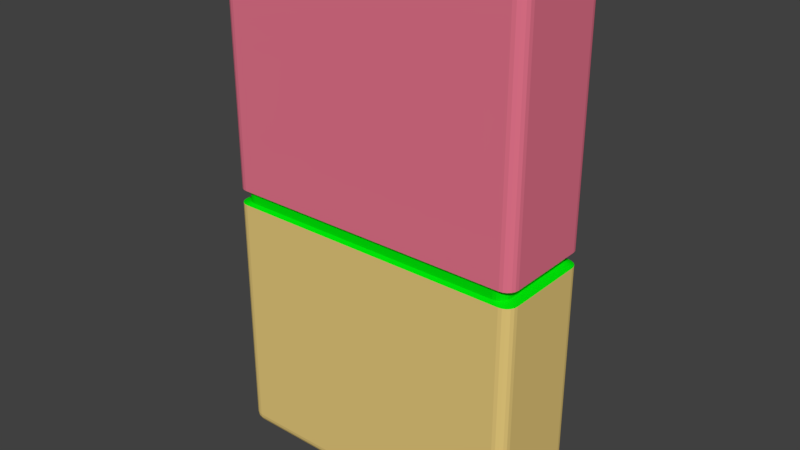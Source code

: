 # Source: box.blend  (saved by Blender 2.79.0; exported with 4.5.12 LTS)
import bpy
from mathutils import Matrix  # noqa: F401  (used for matrix-valued properties, if any)

bpy.ops.wm.read_factory_settings(use_empty=True)
scene = bpy.context.scene
scene.name = 'Scene'

# ---- collections
col_collection_1 = bpy.data.collections.new('Collection 1'); scene.collection.children.link(col_collection_1)

# ---- materials (node trees are filled in below, after node groups)
mat_material_001 = bpy.data.materials.new('Material.001')
mat_material_001.alpha_threshold = 0.0
mat_material_001.use_transparent_shadow = False
mat_material_001.diffuse_color = (0.8, 0.5928, 0.2027, 1.0)
mat_material_001.roughness = 0.5
mat_material_002 = bpy.data.materials.new('Material.002')
mat_material_002.alpha_threshold = 0.0
mat_material_002.use_transparent_shadow = False
mat_material_002.diffuse_color = (0.8, 0.1794, 0.2672, 1.0)
mat_material_002.roughness = 0.5
mat_material_003 = bpy.data.materials.new('Material.003')
mat_material_003.alpha_threshold = 0.0
mat_material_003.use_transparent_shadow = False
mat_material_003.diffuse_color = (0.0, 0.8, 0.002661, 1.0)
mat_material_003.roughness = 0.5

# ---- material node trees

# ---- world
world_world = bpy.data.worlds.new('World'); scene.world = world_world
world_world.color = (0.05088, 0.05088, 0.05088)
world_world.use_sun_shadow = False
world_world.sun_shadow_jitter_overblur = 0.0
world_world.cycles.sampling_method = 'MANUAL'

# ---- meshes
me_cube_002 = bpy.data.meshes.new('Cube.002')
me_cube_002.from_pydata([(-2.782, -0.782, -5.0), (-2.782, -1.0, -4.782), (-3.0, -0.782, -4.782), (-2.782, -0.8494, -4.989), (-2.782, -0.9101, -4.958), (-2.849, -0.782, -4.989), (-2.851, -0.8516, -4.977), (-2.849, -0.9072, -4.947), (-2.91, -0.782, -4.958), (-2.907, -0.8491, -4.947), (-2.897, -0.8973, -4.927), (-2.849, -0.9893, -4.782), (-2.91, -0.9584, -4.782), (-2.782, -0.9893, -4.849), (-2.852, -0.9767, -4.851), (-2.907, -0.9475, -4.849), (-2.782, -0.9584, -4.91), (-2.849, -0.9473, -4.907), (-2.897, -0.9266, -4.897), (-2.989, -0.782, -4.849), (-2.958, -0.782, -4.91), (-2.989, -0.8494, -4.782), (-2.977, -0.8512, -4.852), (-2.947, -0.8489, -4.907), (-2.958, -0.9101, -4.782), (-2.947, -0.9073, -4.849), (-2.927, -0.8973, -4.897), (-2.782, -1.0, 4.782), (-2.782, -0.782, 5.0), (-3.0, -0.782, 4.782), (-2.782, -0.9893, 4.849), (-2.782, -0.9584, 4.91), (-2.849, -0.9893, 4.782), (-2.851, -0.9767, 4.852), (-2.849, -0.9475, 4.907), (-2.91, -0.9584, 4.782), (-2.907, -0.9473, 4.849), (-2.897, -0.9266, 4.897), (-2.849, -0.782, 4.989), (-2.91, -0.782, 4.958), (-2.782, -0.8494, 4.989), (-2.852, -0.8512, 4.977), (-2.907, -0.8489, 4.947), (-2.782, -0.9101, 4.958), (-2.849, -0.9073, 4.947), (-2.897, -0.8973, 4.927), (-2.989, -0.8494, 4.782), (-2.958, -0.9101, 4.782), (-2.989, -0.782, 4.849), (-2.977, -0.8516, 4.851), (-2.947, -0.9072, 4.849), (-2.958, -0.782, 4.91), (-2.947, -0.8491, 4.907), (-2.927, -0.8973, 4.897), (-2.782, 0.782, -5.0), (-3.0, 0.782, -4.782), (-2.782, 1.0, -4.782), (-2.849, 0.782, -4.989), (-2.91, 0.782, -4.958), (-2.782, 0.8494, -4.989), (-2.852, 0.8512, -4.977), (-2.907, 0.8489, -4.947), (-2.782, 0.9101, -4.958), (-2.849, 0.9073, -4.947), (-2.897, 0.8973, -4.927), (-2.989, 0.8494, -4.782), (-2.958, 0.9101, -4.782), (-2.989, 0.782, -4.849), (-2.977, 0.8516, -4.851), (-2.947, 0.9072, -4.849), (-2.958, 0.782, -4.91), (-2.947, 0.8491, -4.907), (-2.927, 0.8973, -4.897), (-2.782, 0.9893, -4.849), (-2.782, 0.9584, -4.91), (-2.849, 0.9893, -4.782), (-2.851, 0.9767, -4.852), (-2.849, 0.9475, -4.907), (-2.91, 0.9584, -4.782), (-2.907, 0.9473, -4.849), (-2.897, 0.9266, -4.897), (-2.782, 0.782, 5.0), (-2.782, 1.0, 4.782), (-3.0, 0.782, 4.782), (-2.782, 0.8494, 4.989), (-2.782, 0.9101, 4.958), (-2.849, 0.782, 4.989), (-2.851, 0.8516, 4.977), (-2.849, 0.9072, 4.947), (-2.91, 0.782, 4.958), (-2.907, 0.8491, 4.947), (-2.897, 0.8973, 4.927), (-2.849, 0.9893, 4.782), (-2.91, 0.9584, 4.782), (-2.782, 0.9893, 4.849), (-2.852, 0.9767, 4.851), (-2.907, 0.9475, 4.849), (-2.782, 0.9584, 4.91), (-2.849, 0.9473, 4.907), (-2.897, 0.9266, 4.897), (-2.989, 0.782, 4.849), (-2.958, 0.782, 4.91), (-2.989, 0.8494, 4.782), (-2.977, 0.8512, 4.852), (-2.947, 0.8489, 4.907), (-2.958, 0.9101, 4.782), (-2.947, 0.9073, 4.849), (-2.927, 0.8973, 4.897), (2.782, -0.782, -5.0), (3.0, -0.782, -4.782), (2.782, -1.0, -4.782), (2.849, -0.782, -4.989), (2.91, -0.782, -4.958), (2.782, -0.8494, -4.989), (2.852, -0.8512, -4.977), (2.907, -0.8489, -4.947), (2.782, -0.9101, -4.958), (2.849, -0.9073, -4.947), (2.897, -0.8973, -4.927), (2.989, -0.8494, -4.782), (2.958, -0.9101, -4.782), (2.989, -0.782, -4.849), (2.977, -0.8516, -4.851), (2.947, -0.9072, -4.849), (2.958, -0.782, -4.91), (2.947, -0.8491, -4.907), (2.927, -0.8973, -4.897), (2.782, -0.9893, -4.849), (2.782, -0.9584, -4.91), (2.849, -0.9893, -4.782), (2.851, -0.9767, -4.852), (2.849, -0.9475, -4.907), (2.91, -0.9584, -4.782), (2.907, -0.9473, -4.849), (2.897, -0.9266, -4.897), (2.782, -0.782, 5.0), (2.782, -1.0, 4.782), (3.0, -0.782, 4.782), (2.782, -0.8494, 4.989), (2.782, -0.9101, 4.958), (2.849, -0.782, 4.989), (2.851, -0.8516, 4.977), (2.849, -0.9072, 4.947), (2.91, -0.782, 4.958), (2.907, -0.8491, 4.947), (2.897, -0.8973, 4.927), (2.849, -0.9893, 4.782), (2.91, -0.9584, 4.782), (2.782, -0.9893, 4.849), (2.852, -0.9767, 4.851), (2.907, -0.9475, 4.849), (2.782, -0.9584, 4.91), (2.849, -0.9473, 4.907), (2.897, -0.9266, 4.897), (2.989, -0.782, 4.849), (2.958, -0.782, 4.91), (2.989, -0.8494, 4.782), (2.977, -0.8512, 4.852), (2.947, -0.8489, 4.907), (2.958, -0.9101, 4.782), (2.947, -0.9073, 4.849), (2.927, -0.8973, 4.897), (2.782, 0.782, -5.0), (2.782, 1.0, -4.782), (3.0, 0.782, -4.782), (2.782, 0.8494, -4.989), (2.782, 0.9101, -4.958), (2.849, 0.782, -4.989), (2.851, 0.8516, -4.977), (2.849, 0.9072, -4.947), (2.91, 0.782, -4.958), (2.907, 0.8491, -4.947), (2.897, 0.8973, -4.927), (2.849, 0.9893, -4.782), (2.91, 0.9584, -4.782), (2.782, 0.9893, -4.849), (2.852, 0.9767, -4.851), (2.907, 0.9475, -4.849), (2.782, 0.9584, -4.91), (2.849, 0.9473, -4.907), (2.897, 0.9266, -4.897), (2.989, 0.782, -4.849), (2.958, 0.782, -4.91), (2.989, 0.8494, -4.782), (2.977, 0.8512, -4.852), (2.947, 0.8489, -4.907), (2.958, 0.9101, -4.782), (2.947, 0.9073, -4.849), (2.927, 0.8973, -4.897), (2.782, 0.782, 5.0), (3.0, 0.782, 4.782), (2.782, 1.0, 4.782), (2.849, 0.782, 4.989), (2.91, 0.782, 4.958), (2.782, 0.8494, 4.989), (2.852, 0.8512, 4.977), (2.907, 0.8489, 4.947), (2.782, 0.9101, 4.958), (2.849, 0.9073, 4.947), (2.897, 0.8973, 4.927), (2.989, 0.8494, 4.782), (2.958, 0.9101, 4.782), (2.989, 0.782, 4.849), (2.977, 0.8516, 4.851), (2.947, 0.9072, 4.849), (2.958, 0.782, 4.91), (2.947, 0.8491, 4.907), (2.927, 0.8973, 4.897), (2.782, 0.9893, 4.849), (2.782, 0.9584, 4.91), (2.849, 0.9893, 4.782), (2.851, 0.9767, 4.852), (2.849, 0.9475, 4.907), (2.91, 0.9584, 4.782), (2.907, 0.9473, 4.849), (2.897, 0.9266, 4.897), (-2.634, -0.9467, -0.05342), (-2.698, -0.9366, -0.05342), (-2.755, -0.9073, -0.05342), (-2.801, -0.8616, -0.05342), (-2.83, -0.8041, -0.05342), (-2.84, -0.7403, -0.05342), (-2.634, 0.9467, -0.05342), (-2.698, 0.9366, -0.05342), (-2.755, 0.9073, -0.05342), (-2.801, 0.8616, -0.05342), (-2.83, 0.8041, -0.05342), (-2.84, 0.7403, -0.05342), (2.84, 0.7403, -0.05342), (2.83, 0.8041, -0.05342), (2.801, 0.8616, -0.05342), (2.755, 0.9073, -0.05342), (2.698, 0.9366, -0.05342), (2.634, 0.9467, -0.05342), (2.634, -0.9467, -0.05342), (2.698, -0.9366, -0.05342), (2.755, -0.9073, -0.05342), (2.801, -0.8616, -0.05342), (2.83, -0.8041, -0.05342), (2.84, -0.7403, -0.05342), (-2.634, -0.9467, 0.1085), (-2.698, 0.9366, 0.1085), (-2.755, 0.9073, 0.1085), (-2.801, 0.8616, 0.1085), (-2.83, 0.8041, 0.1085), (-2.84, 0.7403, 0.1085), (2.83, 0.8041, 0.1085), (2.801, 0.8616, 0.1085), (2.755, 0.9073, 0.1085), (2.698, 0.9366, 0.1085), (2.634, 0.9467, 0.1085), (2.698, -0.9366, 0.1085), (2.755, -0.9073, 0.1085), (2.801, -0.8616, 0.1085), (2.83, -0.8041, 0.1085), (2.84, -0.7403, 0.1085), (-2.849, -0.9893, 0.1706), (-2.91, -0.9584, 0.1706), (-2.958, -0.9101, 0.1706), (-2.989, -0.8494, 0.1706), (-3.0, -0.782, 0.1706), (-2.782, 1.0, 0.1706), (3.0, 0.782, 0.1706), (2.782, -1.0, 0.1706), (2.989, -0.8494, -0.1155), (3.0, -0.782, -0.1155), (2.958, -0.9101, -0.1155), (2.91, -0.9584, -0.1155), (2.849, -0.9893, -0.1155), (2.782, -1.0, -0.1155), (2.849, 0.9893, -0.1155), (2.782, 1.0, -0.1155), (2.91, 0.9584, -0.1155), (2.958, 0.9101, -0.1155), (2.989, 0.8494, -0.1155), (3.0, 0.782, -0.1155), (-2.989, 0.8494, -0.1155), (-3.0, 0.782, -0.1155), (-2.958, 0.9101, -0.1155), (-2.91, 0.9584, -0.1155), (-2.849, 0.9893, -0.1155), (-2.782, 1.0, -0.1155), (-2.989, -0.8494, -0.1155), (-3.0, -0.782, -0.1155), (-2.958, -0.9101, -0.1155), (-2.91, -0.9584, -0.1155), (-2.849, -0.9893, -0.1155), (-2.782, -1.0, -0.1155), (-2.634, 0.9467, 0.1085), (-2.849, 0.9893, 0.1706), (-2.91, 0.9584, 0.1706), (-2.958, 0.9101, 0.1706), (-2.989, 0.8494, 0.1706), (-3.0, 0.782, 0.1706), (2.84, 0.7403, 0.1085), (2.989, 0.8494, 0.1706), (2.958, 0.9101, 0.1706), (2.91, 0.9584, 0.1706), (2.849, 0.9893, 0.1706), (2.782, 1.0, 0.1706), (2.634, -0.9467, 0.1085), (2.849, -0.9893, 0.1706), (2.91, -0.9584, 0.1706), (2.958, -0.9101, 0.1706), (2.989, -0.8494, 0.1706), (3.0, -0.782, 0.1706), (-2.83, -0.8041, 0.1085), (-2.84, -0.7403, 0.1085), (-2.801, -0.8616, 0.1085), (-2.755, -0.9073, 0.1085), (-2.698, -0.9366, 0.1085), (-2.782, -1.0, 0.1706)], [], [(263, 136, 27, 311), (262, 190, 137, 305), (189, 81, 28, 135), (260, 29, 83, 293), (261, 82, 191, 299), (0, 3, 6, 5), (3, 4, 7, 6), (4, 16, 17, 7), (5, 6, 9, 8), (6, 7, 10, 9), (7, 17, 18, 10), (1, 11, 14, 13), (11, 12, 15, 14), (12, 24, 25, 15), (13, 14, 17, 16), (14, 15, 18, 17), (15, 25, 26, 18), (2, 19, 22, 21), (19, 20, 23, 22), (20, 8, 9, 23), (21, 22, 25, 24), (22, 23, 26, 25), (23, 9, 10, 26), (10, 18, 26), (27, 30, 33, 32), (30, 31, 34, 33), (31, 43, 44, 34), (32, 33, 36, 35), (33, 34, 37, 36), (34, 44, 45, 37), (28, 38, 41, 40), (38, 39, 42, 41), (39, 51, 52, 42), (40, 41, 44, 43), (41, 42, 45, 44), (42, 52, 53, 45), (29, 46, 49, 48), (46, 47, 50, 49), (47, 35, 36, 50), (48, 49, 52, 51), (49, 50, 53, 52), (50, 36, 37, 53), (37, 45, 53), (54, 57, 60, 59), (57, 58, 61, 60), (58, 70, 71, 61), (59, 60, 63, 62), (60, 61, 64, 63), (61, 71, 72, 64), (55, 65, 68, 67), (65, 66, 69, 68), (66, 78, 79, 69), (67, 68, 71, 70), (68, 69, 72, 71), (69, 79, 80, 72), (56, 73, 76, 75), (73, 74, 77, 76), (74, 62, 63, 77), (75, 76, 79, 78), (76, 77, 80, 79), (77, 63, 64, 80), (64, 72, 80), (81, 84, 87, 86), (84, 85, 88, 87), (85, 97, 98, 88), (86, 87, 90, 89), (87, 88, 91, 90), (88, 98, 99, 91), (82, 92, 95, 94), (92, 93, 96, 95), (93, 105, 106, 96), (94, 95, 98, 97), (95, 96, 99, 98), (96, 106, 107, 99), (83, 100, 103, 102), (100, 101, 104, 103), (101, 89, 90, 104), (102, 103, 106, 105), (103, 104, 107, 106), (104, 90, 91, 107), (91, 99, 107), (108, 111, 114, 113), (111, 112, 115, 114), (112, 124, 125, 115), (113, 114, 117, 116), (114, 115, 118, 117), (115, 125, 126, 118), (109, 119, 122, 121), (119, 120, 123, 122), (120, 132, 133, 123), (121, 122, 125, 124), (122, 123, 126, 125), (123, 133, 134, 126), (110, 127, 130, 129), (127, 128, 131, 130), (128, 116, 117, 131), (129, 130, 133, 132), (130, 131, 134, 133), (131, 117, 118, 134), (118, 126, 134), (135, 138, 141, 140), (138, 139, 142, 141), (139, 151, 152, 142), (140, 141, 144, 143), (141, 142, 145, 144), (142, 152, 153, 145), (136, 146, 149, 148), (146, 147, 150, 149), (147, 159, 160, 150), (148, 149, 152, 151), (149, 150, 153, 152), (150, 160, 161, 153), (137, 154, 157, 156), (154, 155, 158, 157), (155, 143, 144, 158), (156, 157, 160, 159), (157, 158, 161, 160), (158, 144, 145, 161), (145, 153, 161), (162, 165, 168, 167), (165, 166, 169, 168), (166, 178, 179, 169), (167, 168, 171, 170), (168, 169, 172, 171), (169, 179, 180, 172), (163, 173, 176, 175), (173, 174, 177, 176), (174, 186, 187, 177), (175, 176, 179, 178), (176, 177, 180, 179), (177, 187, 188, 180), (164, 181, 184, 183), (181, 182, 185, 184), (182, 170, 171, 185), (183, 184, 187, 186), (184, 185, 188, 187), (185, 171, 172, 188), (172, 180, 188), (189, 192, 195, 194), (192, 193, 196, 195), (193, 205, 206, 196), (194, 195, 198, 197), (195, 196, 199, 198), (196, 206, 207, 199), (190, 200, 203, 202), (200, 201, 204, 203), (201, 213, 214, 204), (202, 203, 206, 205), (203, 204, 207, 206), (204, 214, 215, 207), (191, 208, 211, 210), (208, 209, 212, 211), (209, 197, 198, 212), (210, 211, 214, 213), (211, 212, 215, 214), (212, 198, 199, 215), (199, 207, 215), (54, 0, 5, 57), (57, 5, 8, 58), (58, 8, 20, 70), (70, 20, 19, 67), (67, 19, 2, 55), (311, 27, 32, 256), (256, 32, 35, 257), (257, 35, 47, 258), (258, 47, 46, 259), (259, 46, 29, 260), (28, 81, 86, 38), (38, 86, 89, 39), (39, 89, 101, 51), (51, 101, 100, 48), (48, 100, 83, 29), (281, 56, 75, 280), (280, 75, 78, 279), (279, 78, 66, 278), (278, 66, 65, 276), (276, 65, 55, 277), (162, 54, 59, 165), (165, 59, 62, 166), (166, 62, 74, 178), (178, 74, 73, 175), (175, 73, 56, 163), (81, 189, 194, 84), (84, 194, 197, 85), (85, 197, 209, 97), (97, 209, 208, 94), (94, 208, 191, 82), (275, 164, 183, 274), (274, 183, 186, 273), (273, 186, 174, 272), (272, 174, 173, 270), (270, 173, 163, 271), (108, 162, 167, 111), (111, 167, 170, 112), (112, 170, 182, 124), (124, 182, 181, 121), (121, 181, 164, 109), (189, 135, 140, 192), (192, 140, 143, 193), (193, 143, 155, 205), (205, 155, 154, 202), (202, 154, 137, 190), (269, 110, 129, 268), (268, 129, 132, 267), (267, 132, 120, 266), (266, 120, 119, 264), (264, 119, 109, 265), (0, 108, 113, 3), (3, 113, 116, 4), (4, 116, 128, 16), (16, 128, 127, 13), (13, 127, 110, 1), (135, 28, 40, 138), (138, 40, 43, 139), (139, 43, 31, 151), (151, 31, 30, 148), (148, 30, 27, 136), (54, 162, 108, 0), (254, 238, 239, 255), (253, 237, 238, 254), (252, 236, 237, 253), (251, 235, 236, 252), (300, 234, 235, 251), (249, 232, 233, 250), (248, 231, 232, 249), (247, 230, 231, 248), (246, 229, 230, 247), (294, 228, 229, 246), (244, 226, 227, 245), (243, 225, 226, 244), (242, 224, 225, 243), (241, 223, 224, 242), (288, 222, 223, 241), (21, 282, 283, 2), (24, 284, 282, 21), (12, 285, 284, 24), (11, 286, 285, 12), (1, 287, 286, 11), (56, 281, 271, 163), (2, 283, 277, 55), (164, 275, 265, 109), (110, 269, 287, 1), (82, 261, 289, 92), (92, 289, 290, 93), (93, 290, 291, 105), (105, 291, 292, 102), (102, 292, 293, 83), (190, 262, 295, 200), (200, 295, 296, 201), (201, 296, 297, 213), (213, 297, 298, 210), (210, 298, 299, 191), (136, 263, 301, 146), (146, 301, 302, 147), (147, 302, 303, 159), (159, 303, 304, 156), (156, 304, 305, 137), (220, 306, 307, 221), (219, 308, 306, 220), (218, 309, 308, 219), (217, 310, 309, 218), (216, 240, 310, 217), (222, 288, 250, 233), (221, 307, 245, 227), (228, 294, 255, 239), (234, 300, 240, 216), (239, 238, 264, 265), (238, 237, 266, 264), (237, 236, 267, 266), (236, 235, 268, 267), (235, 234, 269, 268), (233, 232, 270, 271), (232, 231, 272, 270), (231, 230, 273, 272), (230, 229, 274, 273), (229, 228, 275, 274), (227, 226, 276, 277), (226, 225, 278, 276), (225, 224, 279, 278), (224, 223, 280, 279), (223, 222, 281, 280), (220, 221, 283, 282), (219, 220, 282, 284), (218, 219, 284, 285), (217, 218, 285, 286), (216, 217, 286, 287), (222, 233, 271, 281), (221, 227, 277, 283), (228, 239, 265, 275), (234, 216, 287, 269), (288, 241, 289, 261), (241, 242, 290, 289), (242, 243, 291, 290), (243, 244, 292, 291), (244, 245, 293, 292), (294, 246, 295, 262), (246, 247, 296, 295), (247, 248, 297, 296), (248, 249, 298, 297), (249, 250, 299, 298), (300, 251, 301, 263), (251, 252, 302, 301), (252, 253, 303, 302), (253, 254, 304, 303), (254, 255, 305, 304), (307, 306, 259, 260), (306, 308, 258, 259), (308, 309, 257, 258), (309, 310, 256, 257), (310, 240, 311, 256), (250, 288, 261, 299), (245, 307, 260, 293), (255, 294, 262, 305), (240, 300, 263, 311)])
me_cube_002.polygons.foreach_set('material_index', [1, 1, 1, 1, 1, 0, 0, 0, 0, 0, 0, 0, 0, 0, 0, 0, 0, 0, 0, 0, 0, 0, 0, 0, 1, 1, 1, 1, 1, 1, 1, 1, 1, 1, 1, 1, 1, 1, 1, 1, 1, 1, 1, 0, 0, 0, 0, 0, 0, 0, 0, 0, 0, 0, 0, 0, 0, 0, 0, 0, 0, 0, 1, 1, 1, 1, 1, 1, 1, 1, 1, 1, 1, 1, 1, 1, 1, 1, 1, 1, 1, 0, 0, 0, 0, 0, 0, 0, 0, 0, 0, 0, 0, 0, 0, 0, 0, 0, 0, 0, 1, 1, 1, 1, 1, 1, 1, 1, 1, 1, 1, 1, 1, 1, 1, 1, 1, 1, 1, 0, 0, 0, 0, 0, 0, 0, 0, 0, 0, 0, 0, 0, 0, 0, 0, 0, 0, 0, 1, 1, 1, 1, 1, 1, 1, 1, 1, 1, 1, 1, 1, 1, 1, 1, 1, 1, 1, 0, 0, 0, 0, 0, 1, 1, 1, 1, 1, 1, 1, 1, 1, 1, 0, 0, 0, 0, 0, 0, 0, 0, 0, 0, 1, 1, 1, 1, 1, 0, 0, 0, 0, 0, 0, 0, 0, 0, 0, 1, 1, 1, 1, 1, 0, 0, 0, 0, 0, 0, 0, 0, 0, 0, 1, 1, 1, 1, 1, 0, 2, 2, 2, 2, 2, 2, 2, 2, 2, 2, 2, 2, 2, 2, 2, 0, 0, 0, 0, 0, 0, 0, 0, 0, 1, 1, 1, 1, 1, 1, 1, 1, 1, 1, 1, 1, 1, 1, 1, 2, 2, 2, 2, 2, 2, 2, 2, 2, 2, 2, 2, 2, 2, 2, 2, 2, 2, 2, 2, 2, 2, 2, 2, 2, 2, 2, 2, 2, 2, 2, 2, 2, 2, 2, 2, 2, 2, 2, 2, 2, 2, 2, 2, 2, 2, 2, 2, 2, 2, 2, 2, 2, 2, 2, 2, 2])
me_cube_002.materials.append(mat_material_001)
me_cube_002.materials.append(mat_material_002)
me_cube_002.materials.append(mat_material_003)
me_cube_002.use_remesh_preserve_volume = False
me_cube_002.use_remesh_preserve_attributes = False
me_cube_002.use_mirror_vertex_groups = False
me_cube_002.update()

# ---- objects
ob_cube = bpy.data.objects.new('Cube', me_cube_002)

# ---- transforms, parenting, visibility, modifiers, constraints
ob_cube.location = (0.0, 0.0, 0.0)
ob_cube.lineart.crease_threshold = 0.0

# ---- collection membership
col_collection_1.objects.link(ob_cube)

# ---- scene / render settings (as saved in the file)
scene.frame_start = 1; scene.frame_end = 250; scene.frame_set(1)
scene.render.engine = 'BLENDER_EEVEE_NEXT'
scene.render.resolution_percentage = 50
scene.render.dither_intensity = 0.0
scene.cycles.use_denoising = False
scene.cycles.samples = 128
scene.cycles.sampling_pattern = 'TABULATED_SOBOL'
scene.cycles.use_adaptive_sampling = False
scene.cycles.use_light_tree = False
scene.cycles.blur_glossy = 0.0
scene.cycles.sample_clamp_indirect = 0.0
scene.view_settings.view_transform = 'Standard'
bpy.context.view_layer.update()

# ---- added for rendering (the .blend has no active camera and no usable light): camera, sun
cam_auto = bpy.data.cameras.new('AutoCamera')
cam_auto.lens = 50.0
cam_auto.sensor_width = 36.0
cam_auto.clip_end = 1000.0
ob_auto_camera = bpy.data.objects.new('AutoCamera', cam_auto)
scene.collection.objects.link(ob_auto_camera)
ob_auto_camera.location = (10.9474, -13.1369, 8.75792)
ob_auto_camera.rotation_euler = (1.09748, -7.21219e-08, 0.694738)
scene.camera = ob_auto_camera
light_auto_sun = bpy.data.lights.new('AutoSun', 'SUN')
light_auto_sun.energy = 3.0
light_auto_sun.angle = 0.0523599
ob_auto_sun = bpy.data.objects.new('AutoSun', light_auto_sun)
scene.collection.objects.link(ob_auto_sun)
ob_auto_sun.rotation_euler = (0.872665, 0.174533, 0.523599)
bpy.context.view_layer.update()
